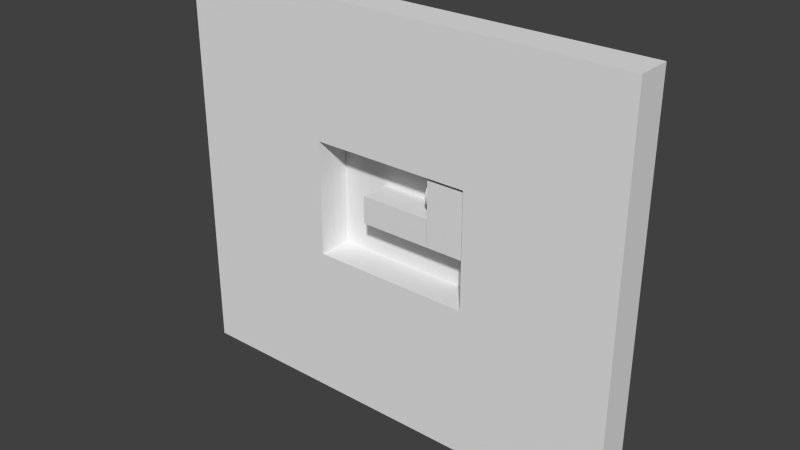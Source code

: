 # Source: 023.blend  (saved by Blender 2.59.0; exported with 4.5.12 LTS)
import bpy
from mathutils import Matrix  # noqa: F401  (used for matrix-valued properties, if any)

bpy.ops.wm.read_factory_settings(use_empty=True)
scene = bpy.context.scene
scene.name = 'Scene'

# ---- collections
col_collection_1 = bpy.data.collections.new('Collection 1'); scene.collection.children.link(col_collection_1)

# ---- materials (node trees are filled in below, after node groups)
mat_purplewalls = bpy.data.materials.new('PurpleWalls')
mat_purplewalls.alpha_threshold = 0.0
mat_purplewalls.use_transparent_shadow = False
mat_purplewalls.roughness = 0.5
mat_purplewalls.line_color = (0.0, 0.0, 0.0, 1.0)

# ---- material node trees

# ---- world
world_world = bpy.data.worlds.new('World'); scene.world = world_world
world_world.color = (0.05088, 0.05088, 0.05088)
world_world.use_sun_shadow = False
world_world.sun_shadow_jitter_overblur = 0.0
world_world.cycles.sampling_method = 'MANUAL'
world_world.cycles.sample_map_resolution = 256

# ---- meshes
me_plane_006 = bpy.data.meshes.new('Plane.006')
me_plane_006.from_pydata([(6.474, 4.887e-07, -2.359), (0.0, -2.725e-07, -2.359), (0.0, -3.397e-07, 0.0), (6.474, 4.215e-07, 0.0)], [], [(0, 3, 2, 1)])
me_plane_006.use_remesh_preserve_volume = False
me_plane_006.use_remesh_preserve_attributes = False
me_plane_006.use_mirror_vertex_groups = False
me_plane_006.update()
me_cube_004 = bpy.data.meshes.new('Cube.004')
me_cube_004.from_pydata([(4.227, 1.5, -1.357), (4.227, -1.5, -1.357), (-2.041, -1.5, -1.357), (-2.041, 1.5, -1.357), (4.227, 1.5, 1.024), (4.227, -1.5, 1.024), (-2.041, -1.5, 1.024), (-2.041, 1.5, 1.024)], [], [(0, 1, 2, 3), (4, 7, 6, 5), (0, 4, 5, 1), (1, 5, 6, 2), (2, 6, 7, 3), (4, 0, 3, 7)])
_uv = me_cube_004.uv_layers.new(name='UVTex')
_uv.uv.foreach_set('vector', [0.09815, 0.3177, 0.09815, -0.4323, -0.9226, -0.4323, -0.9226, 0.3177, 0.09815, 0.3177, -0.9226, 0.3177, -0.9226, -0.4323, 0.09815, -0.4323, 0.3053, 0.3529, 0.3053, 0.8647, -0.4447, 0.8647, -0.4447, 0.3529, 0.09815, 0.3529, 0.09815, 0.8647, -0.9226, 0.8647, -0.9226, 0.3529, 0.5553, 0.3529, 0.5553, 0.8647, 1.305, 0.8647, 1.305, 0.3529, 0.09815, 0.3647, 0.09815, -0.1471, -0.9226, -0.1471, -0.9226, 0.3647])
me_cube_004.materials.append(mat_purplewalls)
me_cube_004.use_remesh_preserve_volume = False
me_cube_004.use_remesh_preserve_attributes = False
me_cube_004.use_mirror_vertex_groups = False
me_cube_004.update()
me_cube_001 = bpy.data.meshes.new('Cube.001')
me_cube_001.from_pydata([(1.502, 1.5, -4.893), (1.502, -1.5, -4.893), (-2.041, -1.5, -4.893), (-2.041, 1.5, -4.893), (1.502, 1.5, 1.024), (1.502, -1.5, 1.024), (-2.041, -1.5, 1.024), (-2.041, 1.5, 1.024)], [], [(0, 1, 2, 3), (4, 7, 6, 5), (0, 4, 5, 1), (1, 5, 6, 2), (2, 6, 7, 3), (4, 0, 3, 7)])
_uv = me_cube_001.uv_layers.new(name='UVTex')
_uv.uv.foreach_set('vector', [0.09815, 0.3177, 0.09815, -0.4323, -0.9226, -0.4323, -0.9226, 0.3177, 0.09815, 0.3177, -0.9226, 0.3177, -0.9226, -0.4323, 0.09815, -0.4323, 0.3053, 0.3529, 0.3053, 0.8647, -0.4447, 0.8647, -0.4447, 0.3529, 0.09815, 0.3529, 0.09815, 0.8647, -0.9226, 0.8647, -0.9226, 0.3529, 0.5553, 0.3529, 0.5553, 0.8647, 1.305, 0.8647, 1.305, 0.3529, 0.09815, 0.3647, 0.09815, -0.1471, -0.9226, -0.1471, -0.9226, 0.3647])
me_cube_001.materials.append(mat_purplewalls)
me_cube_001.use_remesh_preserve_volume = False
me_cube_001.use_remesh_preserve_attributes = False
me_cube_001.use_mirror_vertex_groups = False
me_cube_001.update()
me_cube = bpy.data.meshes.new('Cube')
me_cube.from_pydata([(7.007, 1.5, -4.989), (7.007, -1.5, -4.989), (-7.007, -1.5, -4.989), (-7.007, 1.5, -4.989), (7.007, 1.5, 4.989), (7.007, -1.5, 4.989), (-7.007, -1.5, 4.989), (-7.007, 1.5, 4.989), (19.94, -1.5, 4.989), (19.94, 1.5, 4.989), (19.94, -1.5, -4.989), (19.94, 1.5, -4.989), (-20.31, 1.5, 4.989), (-20.31, -1.5, 4.989), (-20.31, 1.5, -4.989), (-20.31, -1.5, -4.989), (-20.31, -1.5, 16.59), (-20.31, 1.5, 16.59), (19.94, 1.5, 16.59), (19.94, -1.5, 16.59), (-7.007, 1.5, 16.59), (-7.007, -1.5, 16.59), (7.007, -1.5, 16.59), (7.007, 1.5, 16.59), (-20.31, -1.5, -18.09), (-20.31, 1.5, -18.09), (19.94, 1.5, -18.09), (19.94, -1.5, -18.09), (-7.007, 1.5, -18.09), (-7.007, -1.5, -18.09), (7.007, -1.5, -18.09), (7.007, 1.5, -18.09)], [], [(0, 4, 9, 11), (5, 1, 10, 8), (11, 9, 8, 10), (7, 3, 14, 12), (2, 6, 13, 15), (15, 13, 12, 14), (12, 13, 16, 17), (13, 6, 21, 16), (7, 12, 17, 20), (8, 9, 18, 19), (5, 8, 19, 22), (9, 4, 23, 18), (4, 7, 20, 23), (6, 5, 22, 21), (23, 20, 21, 22), (23, 22, 19, 18), (21, 20, 17, 16), (15, 14, 25, 24), (2, 15, 24, 29), (14, 3, 28, 25), (11, 10, 27, 26), (10, 1, 30, 27), (0, 11, 26, 31), (3, 0, 31, 28), (1, 2, 29, 30), (31, 30, 29, 28), (30, 31, 26, 27), (28, 29, 24, 25), (2, 3, 7, 6), (0, 3, 2, 1), (0, 1, 5, 4), (5, 6, 7, 4)])
_uv = me_cube.uv_layers.new(name='UVTex')
_uv.uv.foreach_set('vector', [0.3332, 0.2723, 0.3332, 1.934, 2.487, 1.934, 2.487, 0.2723, 1.623, 1.396, 1.623, -0.1666, 3.648, -0.1666, 3.648, 1.396, 0.4157, 0.2723, 0.4157, 1.934, -0.08375, 1.934, -0.08375, 0.2723, 0.6638, 0.2686, 0.6638, -1.393, -1.552, -1.393, -1.552, 0.2686, -0.5718, -0.1666, -0.5718, 1.396, -2.655, 1.396, -2.655, -0.1666, 0.5823, 0.2723, 0.5823, 1.934, 1.082, 1.934, 1.082, 0.2723, 0.4158, 0.2686, -0.08375, 0.2686, -0.08375, 2.2, 0.4158, 2.2, -2.655, 1.396, -0.5718, 1.396, -0.5718, 3.213, -2.655, 3.213, 0.6638, 0.2686, -1.552, 0.2686, -1.552, 2.2, 0.6638, 2.2, 0.5822, 0.2686, 1.082, 0.2686, 1.082, 2.2, 0.5822, 2.2, 1.623, 1.396, 3.648, 1.396, 3.648, 3.213, 1.623, 3.213, 0.4888, 0.2686, -1.665, 0.2686, -1.665, 2.2, 0.4888, 2.2, 0.3332, 0.2686, -2.0, 0.2686, -2.0, 2.2, 0.3332, 2.2, -0.5718, 1.396, 1.623, 1.396, 1.623, 3.213, -0.5718, 3.213, 0.3332, 0.1805, -2.0, 0.1805, -2.0, -0.319, 0.3332, -0.319, 0.3332, 0.1805, 0.3332, -0.319, 2.487, -0.319, 2.487, 0.1805, 0.6638, 0.347, 0.6638, 0.8465, -1.552, 0.8465, -1.552, 0.347, 0.5823, 0.2723, 1.082, 0.2723, 1.082, -1.909, 0.5823, -1.909, -0.5718, -0.1666, -2.655, -0.1666, -2.655, -2.218, -0.5718, -2.218, 0.4464, 0.2723, 2.662, 0.2723, 2.662, -1.909, 0.4464, -1.909, 0.4157, 0.2723, -0.08375, 0.2723, -0.08375, -1.909, 0.4157, -1.909, 3.648, -0.1666, 1.623, -0.1666, 1.623, -2.218, 3.648, -2.218, 0.3332, 0.2723, 2.487, 0.2723, 2.487, -1.909, 0.3332, -1.909, 0.6638, 0.2723, 2.997, 0.2723, 2.997, -1.909, 0.6638, -1.909, 1.623, -0.1666, -0.5718, -0.1666, -0.5718, -2.218, 1.623, -2.218, 0.3332, 0.1805, 0.3332, -0.319, -2.0, -0.319, -2.0, 0.1805, 0.3332, 0.347, 0.3332, 0.8465, 2.487, 0.8465, 2.487, 0.347, 0.6638, 0.1805, 0.6638, -0.319, -1.552, -0.319, -1.552, 0.1805, 0.5823, 0.2723, 1.082, 0.2723, 1.082, 1.934, 0.5823, 1.934, 0.3332, 0.1805, -2.0, 0.1805, -2.0, -0.319, 0.3332, -0.319, 0.4158, 0.2723, -0.08375, 0.2723, -0.08375, 1.934, 0.4158, 1.934, 0.3332, 0.347, -2.0, 0.347, -2.0, 0.8465, 0.3332, 0.8465])
me_cube.materials.append(mat_purplewalls)
me_cube.use_remesh_preserve_volume = False
me_cube.use_remesh_preserve_attributes = False
me_cube.use_mirror_vertex_groups = False
me_cube.update()
me_plane_007 = bpy.data.meshes.new('Plane.007')
me_plane_007.from_pydata([(3.48, 4.887e-07, -5.925), (0.0, -2.725e-07, -5.925), (0.0, -3.397e-07, 0.0), (3.48, 4.215e-07, 0.0)], [], [(0, 3, 2, 1)])
me_plane_007.use_remesh_preserve_volume = False
me_plane_007.use_remesh_preserve_attributes = False
me_plane_007.use_mirror_vertex_groups = False
me_plane_007.update()
me_plane_002 = bpy.data.meshes.new('Plane.002')
me_plane_002.from_pydata([(14.0, 4.887e-07, -1.0), (0.0, -2.725e-07, -1.0), (0.0, -3.397e-07, 0.0), (14.0, 4.215e-07, 0.0)], [], [(0, 3, 2, 1)])
me_plane_002.use_remesh_preserve_volume = False
me_plane_002.use_remesh_preserve_attributes = False
me_plane_002.use_mirror_vertex_groups = False
me_plane_002.update()
me_plane_001 = bpy.data.meshes.new('Plane.001')
me_plane_001.from_pydata([(1.0, 4.887e-07, -12.0), (0.0, -2.725e-07, -12.0), (0.0, -3.397e-07, 0.0), (1.0, 4.215e-07, 0.0)], [], [(0, 3, 2, 1)])
me_plane_001.use_remesh_preserve_volume = False
me_plane_001.use_remesh_preserve_attributes = False
me_plane_001.use_mirror_vertex_groups = False
me_plane_001.update()
me_plane = bpy.data.meshes.new('Plane')
me_plane.from_pydata([(7.897, 8.941e-08, 4.984), (7.897, -8.941e-08, -6.984), (-7.919, -8.941e-08, -6.984), (-7.919, 8.941e-08, 4.984)], [], [(0, 3, 2, 1)])
_uv = me_plane.uv_layers.new(name='UVTex')
_uv.uv.foreach_set('vector', [2.165, 1.838, -1.127, 1.838, -1.127, -0.7883, 2.165, -0.7883])
me_plane.materials.append(mat_purplewalls)
me_plane.use_remesh_preserve_volume = False
me_plane.use_remesh_preserve_attributes = False
me_plane.use_mirror_vertex_groups = False
me_plane.update()
me_plane_014 = bpy.data.meshes.new('Plane.014')
me_plane_014.from_pydata([(1.0, 4.887e-07, -12.0), (0.0, -2.725e-07, -12.0), (0.0, -3.397e-07, 0.0), (1.0, 4.215e-07, 0.0)], [], [(0, 3, 2, 1)])
me_plane_014.use_remesh_preserve_volume = False
me_plane_014.use_remesh_preserve_attributes = False
me_plane_014.use_mirror_vertex_groups = False
me_plane_014.update()
me_plane_013 = bpy.data.meshes.new('Plane.013')
me_plane_013.from_pydata([(14.0, 4.887e-07, -1.0), (0.0, -2.725e-07, -1.0), (0.0, -3.397e-07, 0.0), (14.0, 4.215e-07, 0.0)], [], [(0, 3, 2, 1)])
me_plane_013.use_remesh_preserve_volume = False
me_plane_013.use_remesh_preserve_attributes = False
me_plane_013.use_mirror_vertex_groups = False
me_plane_013.update()
me_plane_005 = bpy.data.meshes.new('Plane.005')
me_plane_005.from_pydata([(-4.033e-08, 1.19, -0.09587), (0.3079, 1.149, -0.09587), (0.5948, 1.03, -0.09587), (0.8411, 0.8411, -0.09587), (1.03, 0.5948, -0.09587), (1.149, 0.3079, -0.09587), (1.19, -6.107e-07, -0.09587), (1.149, -0.3079, -0.09587), (1.03, -0.5948, -0.09587), (0.8411, -0.8411, -0.09587), (0.5948, -1.03, -0.09587), (0.3079, -1.149, -0.09587), (-4.033e-08, -1.19, -0.09587), (-0.3079, -1.149, -0.09587), (-0.5948, -1.03, -0.09587), (-0.8411, -0.8411, -0.09587), (-1.03, -0.5948, -0.09587), (-1.149, -0.3079, -0.09587), (-1.19, -1.253e-06, -0.09587), (-1.149, 0.3079, -0.09587), (-1.03, 0.5948, -0.09587), (-0.8411, 0.8411, -0.09587), (-0.5948, 1.03, -0.09587), (-0.3079, 1.149, -0.09587), (-1.195e-06, 1.19, 0.09587), (0.3079, 1.149, 0.09587), (0.5948, 1.03, 0.09587), (0.8411, 0.8411, 0.09587), (1.03, 0.5948, 0.09587), (1.149, 0.3079, 0.09587), (1.19, 5.69e-07, 0.09587), (1.149, -0.3079, 0.09587), (1.03, -0.5948, 0.09587), (0.8411, -0.8411, 0.09587), (0.5948, -1.03, 0.09587), (0.3079, -1.149, 0.09587), (-1.195e-06, -1.19, 0.09587), (-0.3079, -1.149, 0.09587), (-0.5948, -1.03, 0.09587), (-0.8411, -0.8411, 0.09587), (-1.03, -0.5948, 0.09587), (-1.149, -0.3079, 0.09587), (-1.19, 3.463e-06, 0.09587), (-1.149, 0.3079, 0.09587), (-1.03, 0.5948, 0.09587), (-0.8411, 0.8411, 0.09587), (-0.5948, 1.03, 0.09587), (-0.3079, 1.149, 0.09587), (-4.033e-08, -7.015e-07, -0.09587), (-6.029e-08, -7.294e-07, 0.09587)], [], [(48, 0, 1), (49, 25, 24), (48, 1, 2), (49, 26, 25), (48, 2, 3), (49, 27, 26), (48, 3, 4), (49, 28, 27), (48, 4, 5), (49, 29, 28), (48, 5, 6), (49, 30, 29), (48, 6, 7), (49, 31, 30), (48, 7, 8), (49, 32, 31), (48, 8, 9), (49, 33, 32), (48, 9, 10), (49, 34, 33), (48, 10, 11), (49, 35, 34), (48, 11, 12), (49, 36, 35), (48, 12, 13), (49, 37, 36), (48, 13, 14), (49, 38, 37), (48, 14, 15), (49, 39, 38), (48, 15, 16), (49, 40, 39), (48, 16, 17), (49, 41, 40), (48, 17, 18), (49, 42, 41), (48, 18, 19), (49, 43, 42), (48, 19, 20), (49, 44, 43), (48, 20, 21), (49, 45, 44), (48, 21, 22), (49, 46, 45), (48, 22, 23), (49, 47, 46), (23, 0, 48), (49, 24, 47), (0, 24, 25, 1), (1, 25, 26, 2), (2, 26, 27, 3), (3, 27, 28, 4), (4, 28, 29, 5), (5, 29, 30, 6), (6, 30, 31, 7), (7, 31, 32, 8), (8, 32, 33, 9), (9, 33, 34, 10), (10, 34, 35, 11), (11, 35, 36, 12), (12, 36, 37, 13), (13, 37, 38, 14), (14, 38, 39, 15), (15, 39, 40, 16), (16, 40, 41, 17), (17, 41, 42, 18), (18, 42, 43, 19), (19, 43, 44, 20), (20, 44, 45, 21), (21, 45, 46, 22), (22, 46, 47, 23), (24, 0, 23, 47)])
me_plane_005.use_remesh_preserve_volume = False
me_plane_005.use_remesh_preserve_attributes = False
me_plane_005.use_mirror_vertex_groups = False
me_plane_005.update()

# ---- objects
ob_empty_014 = bpy.data.objects.new('Empty.014', None)
ob_empty_010 = bpy.data.objects.new('Empty.010', None)
ob_empty_009 = bpy.data.objects.new('Empty.009', None)
ob_empty_008 = bpy.data.objects.new('Empty.008', None)
ob_empty_007 = bpy.data.objects.new('Empty.007', None)
ob_empty_006 = bpy.data.objects.new('Empty.006', None)
ob_plane_003 = bpy.data.objects.new('Plane.003', me_plane_006)
ob_cube_003 = bpy.data.objects.new('Cube.003', me_cube_004)
ob_cube_001 = bpy.data.objects.new('Cube.001', me_cube_001)
ob_cube = bpy.data.objects.new('Cube', me_cube)
ob_empty_005 = bpy.data.objects.new('Empty.005', None)
ob_plane_002 = bpy.data.objects.new('Plane.002', me_plane_007)
ob_empty_004 = bpy.data.objects.new('Empty.004', None)
ob_empty_001 = bpy.data.objects.new('Empty.001', None)
ob_plane_001 = bpy.data.objects.new('Plane.001', me_plane_002)
ob_plane_008 = bpy.data.objects.new('Plane.008', me_plane_001)
ob_plane = bpy.data.objects.new('Plane', me_plane)
ob_plane_007 = bpy.data.objects.new('Plane.007', me_plane_014)
ob_plane_006 = bpy.data.objects.new('Plane.006', me_plane_013)
ob_plane_005 = bpy.data.objects.new('Plane.005', me_plane_005)
ob_empty_003 = bpy.data.objects.new('Empty.003', None)
ob_empty_002 = bpy.data.objects.new('Empty.002', None)
ob_empty = bpy.data.objects.new('Empty', None)

# ---- transforms, parenting, visibility, modifiers, constraints
ob_empty_014.location = (-0.9198, -0.0006703, 2.513)
ob_empty_014.rotation_euler = (-1.9e-07, 1.571, 0.0)
ob_empty_014.scale = (1.0, 0.5, 0.5)
ob_empty_014.empty_image_offset = (0.0, 0.0)
ob_empty_014.lineart.crease_threshold = 0.0
ob_empty_010.location = (-6.332, -0.0006692, -5.36)
ob_empty_010.rotation_euler = (-1.9e-07, 0.0, 5.565e-08)
ob_empty_010.scale = (0.5, 0.5, 0.5)
ob_empty_010.empty_image_offset = (0.0, 0.0)
ob_empty_010.lineart.crease_threshold = 0.0
ob_empty_009.location = (-4.732, -0.0006692, -5.36)
ob_empty_009.rotation_euler = (-1.9e-07, 0.0, 5.565e-08)
ob_empty_009.scale = (0.5, 0.5, 0.5)
ob_empty_009.empty_image_offset = (0.0, 0.0)
ob_empty_009.lineart.crease_threshold = 0.0
ob_empty_008.location = (-3.132, -0.0006692, -5.36)
ob_empty_008.rotation_euler = (-1.9e-07, 0.0, 5.565e-08)
ob_empty_008.scale = (0.5, 0.5, 0.5)
ob_empty_008.empty_image_offset = (0.0, 0.0)
ob_empty_008.lineart.crease_threshold = 0.0
ob_empty_007.location = (-1.532, -0.0006692, -5.36)
ob_empty_007.rotation_euler = (-1.9e-07, 0.0, 5.565e-08)
ob_empty_007.scale = (0.5, 0.5, 0.5)
ob_empty_007.empty_image_offset = (0.0, 0.0)
ob_empty_007.lineart.crease_threshold = 0.0
ob_empty_006.location = (0.06821, -0.0006692, -5.36)
ob_empty_006.rotation_euler = (-1.9e-07, 0.0, 5.565e-08)
ob_empty_006.scale = (0.5, 0.5, 0.5)
ob_empty_006.empty_image_offset = (0.0, 0.0)
ob_empty_006.lineart.crease_threshold = 0.0
ob_plane_003.location = (-2.727, -0.00067, 0.4818)
ob_plane_003.lineart.crease_threshold = 0.0
ob_cube_003.location = (-0.7065, 0.3385, -0.5295)
ob_cube_003.lineart.crease_threshold = 0.0
ob_cube_001.location = (5.549, 0.3385, 3.011)
ob_cube_001.lineart.crease_threshold = 0.0
ob_cube.location = (-0.002997, -1.638e-07, -0.9599)
ob_cube.lineart.crease_threshold = 0.0
ob_empty_005.location = (1.668, -0.0006692, -5.36)
ob_empty_005.rotation_euler = (-1.9e-07, 0.0, 5.565e-08)
ob_empty_005.scale = (0.5, 0.5, 0.5)
ob_empty_005.empty_image_offset = (0.0, 0.0)
ob_empty_005.lineart.crease_threshold = 0.0
ob_plane_002.location = (3.522, -0.00067, 4.061)
ob_plane_002.lineart.crease_threshold = 0.0
ob_empty_004.location = (-4.732, -0.0006703, 2.513)
ob_empty_004.rotation_euler = (-1.9e-07, 0.0, 0.0)
ob_empty_004.scale = (1.0, 0.5, 0.5)
ob_empty_004.empty_image_offset = (0.0, 0.0)
ob_empty_004.lineart.crease_threshold = 0.0
ob_empty_001.location = (-0.4585, -0.00067, -3.676)
ob_empty_001.scale = (0.5, 0.5, 0.5)
ob_empty_001.empty_image_offset = (0.0, 0.0)
ob_empty_001.lineart.crease_threshold = 0.0
ob_plane_001.location = (-7.0, -0.00067, -6.0)
ob_plane_001.lineart.crease_threshold = 0.0
ob_plane_008.location = (7.0, -0.00067, 5.0)
ob_plane_008.lineart.crease_threshold = 0.0
ob_plane.location = (0.008504, 1.5, -0.003305)
ob_plane.lineart.crease_threshold = 0.0
ob_plane_007.location = (-8.0, -0.00067, 5.0)
ob_plane_007.lineart.crease_threshold = 0.0
ob_plane_006.location = (-7.0, -0.00067, 5.042)
ob_plane_006.lineart.crease_threshold = 0.0
ob_plane_005.location = (3.384, 0.0341, 2.255)
ob_plane_005.rotation_euler = (-1.46e-07, 1.571, 0.0)
ob_plane_005.lineart.crease_threshold = 0.0
ob_empty_003.location = (-4.732, -0.0006696, -2.673)
ob_empty_003.scale = (0.5, 0.5, 0.5)
ob_empty_003.empty_image_offset = (0.0, 0.0)
ob_empty_003.lineart.crease_threshold = 0.0
ob_empty_002.location = (1.466, -0.00067, 2.452)
ob_empty_002.scale = (0.5, 0.5, 0.5)
ob_empty_002.empty_image_offset = (0.0, 0.0)
ob_empty_002.lineart.crease_threshold = 0.0
ob_empty.location = (5.388, -0.00067, -4.633)
ob_empty.scale = (0.5, 0.5, 0.5)
ob_empty.empty_image_offset = (0.0, 0.0)
ob_empty.lineart.crease_threshold = 0.0

# ---- collection membership
col_collection_1.objects.link(ob_empty_014)
col_collection_1.objects.link(ob_empty_010)
col_collection_1.objects.link(ob_empty_009)
col_collection_1.objects.link(ob_empty_008)
col_collection_1.objects.link(ob_empty_007)
col_collection_1.objects.link(ob_empty_006)
col_collection_1.objects.link(ob_plane_003)
col_collection_1.objects.link(ob_cube_003)
col_collection_1.objects.link(ob_cube_001)
col_collection_1.objects.link(ob_cube)
col_collection_1.objects.link(ob_empty_005)
col_collection_1.objects.link(ob_plane_002)
col_collection_1.objects.link(ob_empty_004)
col_collection_1.objects.link(ob_empty_001)
col_collection_1.objects.link(ob_plane_001)
col_collection_1.objects.link(ob_plane_008)
col_collection_1.objects.link(ob_plane)
col_collection_1.objects.link(ob_plane_007)
col_collection_1.objects.link(ob_plane_006)
col_collection_1.objects.link(ob_plane_005)
col_collection_1.objects.link(ob_empty_003)
col_collection_1.objects.link(ob_empty_002)
col_collection_1.objects.link(ob_empty)

# ---- scene / render settings (as saved in the file)
scene.frame_start = 1; scene.frame_end = 250; scene.frame_set(-7)
scene.render.engine = 'BLENDER_EEVEE_NEXT'
scene.render.image_settings.color_mode = 'RGB'
scene.render.image_settings.compression = 90
scene.render.resolution_percentage = 50
scene.render.dither_intensity = 0.0
scene.render.bake_margin = 2
scene.render.bake_bias = 0.0
scene.cycles.use_denoising = False
scene.cycles.samples = 10
scene.cycles.sampling_pattern = 'TABULATED_SOBOL'
scene.cycles.light_sampling_threshold = 0.0
scene.cycles.use_adaptive_sampling = False
scene.cycles.use_light_tree = False
scene.cycles.blur_glossy = 0.0
scene.cycles.volume_bounces = 1
scene.cycles.pixel_filter_type = 'GAUSSIAN'
scene.cycles.sample_clamp_indirect = 0.0
scene.view_settings.view_transform = 'Standard'
bpy.context.view_layer.update()

# ---- added for rendering (the .blend has no active camera and no usable light): camera, sun
cam_auto = bpy.data.cameras.new('AutoCamera')
cam_auto.lens = 50.0
cam_auto.sensor_width = 36.0
cam_auto.clip_end = 1000.0
ob_auto_camera = bpy.data.objects.new('AutoCamera', cam_auto)
scene.collection.objects.link(ob_auto_camera)
ob_auto_camera.location = (49.067, -58.9378, 37.6963)
ob_auto_camera.rotation_euler = (1.09748, -7.21219e-08, 0.694738)
scene.camera = ob_auto_camera
light_auto_sun = bpy.data.lights.new('AutoSun', 'SUN')
light_auto_sun.energy = 3.0
light_auto_sun.angle = 0.0523599
ob_auto_sun = bpy.data.objects.new('AutoSun', light_auto_sun)
scene.collection.objects.link(ob_auto_sun)
ob_auto_sun.rotation_euler = (0.872665, 0.174533, 0.523599)
bpy.context.view_layer.update()
